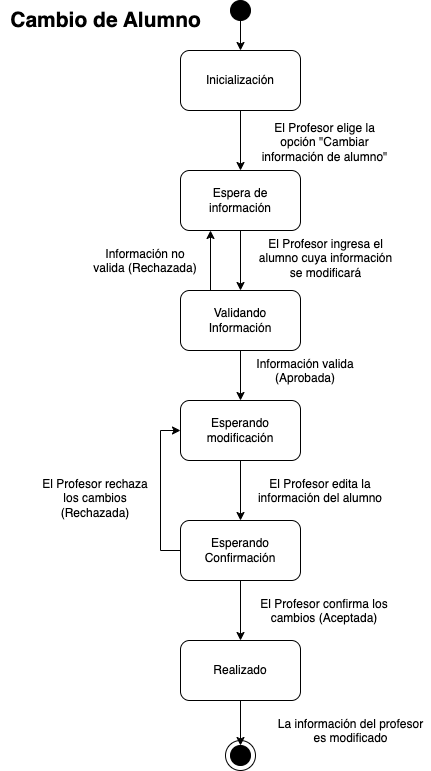

The diagram above was exported from draw.io. Its source (the exported page's mxGraphModel, read from the mxfile embedded in the PNG):
<mxGraphModel dx="936" dy="586" grid="1" gridSize="10" guides="1" tooltips="1" connect="1" arrows="1" fold="1" page="1" pageScale="1" pageWidth="1169" pageHeight="827" math="0" shadow="0">
  <root>
    <mxCell id="0" />
    <mxCell id="1" parent="0" />
    <mxCell id="y82OgEV66uFPziZWA8tG-29" value="" style="ellipse;whiteSpace=wrap;html=1;aspect=fixed;" parent="1" vertex="1">
      <mxGeometry x="275" y="750" width="30" height="30" as="geometry" />
    </mxCell>
    <mxCell id="y82OgEV66uFPziZWA8tG-3" value="Espera de información" style="rounded=1;whiteSpace=wrap;html=1;" parent="1" vertex="1">
      <mxGeometry x="230" y="180" width="120" height="60" as="geometry" />
    </mxCell>
    <mxCell id="y82OgEV66uFPziZWA8tG-5" value="El Profesor elige la opción &quot;Cambiar información de alumno&quot;" style="text;whiteSpace=wrap;align=center;" parent="1" vertex="1">
      <mxGeometry x="308.5" y="124" width="131" height="40" as="geometry" />
    </mxCell>
    <mxCell id="y82OgEV66uFPziZWA8tG-6" value="El Profesor ingresa el alumno cuya información se modificará" style="text;whiteSpace=wrap;align=center;" parent="1" vertex="1">
      <mxGeometry x="300" y="240" width="151" height="40" as="geometry" />
    </mxCell>
    <mxCell id="y82OgEV66uFPziZWA8tG-7" value="Validando Información" style="rounded=1;whiteSpace=wrap;html=1;" parent="1" vertex="1">
      <mxGeometry x="230" y="300" width="120" height="60" as="geometry" />
    </mxCell>
    <mxCell id="y82OgEV66uFPziZWA8tG-8" value="" style="endArrow=classic;html=1;rounded=0;exitX=0.5;exitY=1;exitDx=0;exitDy=0;entryX=0.5;entryY=0;entryDx=0;entryDy=0;" parent="1" source="y82OgEV66uFPziZWA8tG-3" target="y82OgEV66uFPziZWA8tG-7" edge="1">
      <mxGeometry width="50" height="50" relative="1" as="geometry">
        <mxPoint x="380" y="330" as="sourcePoint" />
        <mxPoint x="430" y="280" as="targetPoint" />
      </mxGeometry>
    </mxCell>
    <mxCell id="y82OgEV66uFPziZWA8tG-9" value="" style="endArrow=classic;html=1;rounded=0;exitX=0.25;exitY=0;exitDx=0;exitDy=0;entryX=0.25;entryY=1;entryDx=0;entryDy=0;" parent="1" source="y82OgEV66uFPziZWA8tG-7" target="y82OgEV66uFPziZWA8tG-3" edge="1">
      <mxGeometry width="50" height="50" relative="1" as="geometry">
        <mxPoint x="300" y="250" as="sourcePoint" />
        <mxPoint x="300" y="320" as="targetPoint" />
      </mxGeometry>
    </mxCell>
    <mxCell id="y82OgEV66uFPziZWA8tG-10" value="Información no valida (Rechazada)" style="text;whiteSpace=wrap;align=center;" parent="1" vertex="1">
      <mxGeometry x="140" y="250" width="110" height="40" as="geometry" />
    </mxCell>
    <mxCell id="y82OgEV66uFPziZWA8tG-14" value="Información valida (Aprobada)" style="text;whiteSpace=wrap;align=center;" parent="1" vertex="1">
      <mxGeometry x="300" y="360" width="110" height="40" as="geometry" />
    </mxCell>
    <mxCell id="y82OgEV66uFPziZWA8tG-37" style="edgeStyle=orthogonalEdgeStyle;rounded=0;orthogonalLoop=1;jettySize=auto;html=1;exitX=0;exitY=0.5;exitDx=0;exitDy=0;entryX=0;entryY=0.5;entryDx=0;entryDy=0;" parent="1" source="y82OgEV66uFPziZWA8tG-21" target="y82OgEV66uFPziZWA8tG-34" edge="1">
      <mxGeometry relative="1" as="geometry" />
    </mxCell>
    <mxCell id="y82OgEV66uFPziZWA8tG-21" value="Esperando Confirmación" style="rounded=1;whiteSpace=wrap;html=1;" parent="1" vertex="1">
      <mxGeometry x="230" y="530" width="120" height="60" as="geometry" />
    </mxCell>
    <mxCell id="y82OgEV66uFPziZWA8tG-25" style="edgeStyle=orthogonalEdgeStyle;rounded=0;orthogonalLoop=1;jettySize=auto;html=1;exitX=0.5;exitY=1;exitDx=0;exitDy=0;entryX=0.5;entryY=0;entryDx=0;entryDy=0;" parent="1" source="y82OgEV66uFPziZWA8tG-21" target="y82OgEV66uFPziZWA8tG-27" edge="1">
      <mxGeometry relative="1" as="geometry">
        <mxPoint x="289.64" y="560" as="sourcePoint" />
        <mxPoint x="290" y="610" as="targetPoint" />
      </mxGeometry>
    </mxCell>
    <mxCell id="y82OgEV66uFPziZWA8tG-26" value="El Profesor confirma los cambios (Aceptada)" style="text;whiteSpace=wrap;align=center;" parent="1" vertex="1">
      <mxGeometry x="308.5" y="600" width="130" height="40" as="geometry" />
    </mxCell>
    <mxCell id="y82OgEV66uFPziZWA8tG-30" value="" style="edgeStyle=orthogonalEdgeStyle;rounded=0;orthogonalLoop=1;jettySize=auto;html=1;" parent="1" source="y82OgEV66uFPziZWA8tG-27" target="y82OgEV66uFPziZWA8tG-28" edge="1">
      <mxGeometry relative="1" as="geometry" />
    </mxCell>
    <mxCell id="y82OgEV66uFPziZWA8tG-27" value="Realizado" style="rounded=1;whiteSpace=wrap;html=1;" parent="1" vertex="1">
      <mxGeometry x="230" y="650" width="120" height="60" as="geometry" />
    </mxCell>
    <mxCell id="y82OgEV66uFPziZWA8tG-28" value="" style="ellipse;whiteSpace=wrap;html=1;aspect=fixed;strokeColor=default;fillColor=#000000;" parent="1" vertex="1">
      <mxGeometry x="280" y="755" width="20" height="20" as="geometry" />
    </mxCell>
    <mxCell id="y82OgEV66uFPziZWA8tG-33" value="" style="endArrow=classic;html=1;rounded=0;exitX=0.5;exitY=1;exitDx=0;exitDy=0;entryX=0.5;entryY=0;entryDx=0;entryDy=0;" parent="1" source="y82OgEV66uFPziZWA8tG-7" target="y82OgEV66uFPziZWA8tG-34" edge="1">
      <mxGeometry width="50" height="50" relative="1" as="geometry">
        <mxPoint x="289.57" y="410" as="sourcePoint" />
        <mxPoint x="290" y="430" as="targetPoint" />
        <Array as="points" />
      </mxGeometry>
    </mxCell>
    <mxCell id="y82OgEV66uFPziZWA8tG-36" style="edgeStyle=orthogonalEdgeStyle;rounded=0;orthogonalLoop=1;jettySize=auto;html=1;exitX=0.5;exitY=1;exitDx=0;exitDy=0;" parent="1" source="y82OgEV66uFPziZWA8tG-34" target="y82OgEV66uFPziZWA8tG-21" edge="1">
      <mxGeometry relative="1" as="geometry" />
    </mxCell>
    <mxCell id="y82OgEV66uFPziZWA8tG-34" value="Esperando modificación" style="rounded=1;whiteSpace=wrap;html=1;" parent="1" vertex="1">
      <mxGeometry x="230" y="410" width="120" height="60" as="geometry" />
    </mxCell>
    <mxCell id="y82OgEV66uFPziZWA8tG-35" value="El Profesor edita la información del alumno" style="text;whiteSpace=wrap;align=center;" parent="1" vertex="1">
      <mxGeometry x="305" y="480" width="130" height="40" as="geometry" />
    </mxCell>
    <mxCell id="y82OgEV66uFPziZWA8tG-38" value="El Profesor rechaza los cambios (Rechazada)" style="text;whiteSpace=wrap;align=center;" parent="1" vertex="1">
      <mxGeometry x="90" y="480" width="110" height="40" as="geometry" />
    </mxCell>
    <mxCell id="KE5T6LwJBXqymBkXnx2F-1" style="edgeStyle=orthogonalEdgeStyle;rounded=0;orthogonalLoop=1;jettySize=auto;html=1;exitX=0.5;exitY=1;exitDx=0;exitDy=0;entryX=0.5;entryY=0;entryDx=0;entryDy=0;" parent="1" source="KE5T6LwJBXqymBkXnx2F-2" target="KE5T6LwJBXqymBkXnx2F-3" edge="1">
      <mxGeometry relative="1" as="geometry" />
    </mxCell>
    <mxCell id="KE5T6LwJBXqymBkXnx2F-2" value="" style="ellipse;whiteSpace=wrap;html=1;aspect=fixed;strokeColor=default;fillColor=#000000;" parent="1" vertex="1">
      <mxGeometry x="280" y="10" width="20" height="20" as="geometry" />
    </mxCell>
    <mxCell id="KE5T6LwJBXqymBkXnx2F-3" value="Inicialización" style="rounded=1;whiteSpace=wrap;html=1;" parent="1" vertex="1">
      <mxGeometry x="230" y="60" width="120" height="60" as="geometry" />
    </mxCell>
    <mxCell id="KE5T6LwJBXqymBkXnx2F-4" style="edgeStyle=orthogonalEdgeStyle;rounded=0;orthogonalLoop=1;jettySize=auto;html=1;exitX=0.5;exitY=1;exitDx=0;exitDy=0;entryX=0.5;entryY=0;entryDx=0;entryDy=0;" parent="1" source="KE5T6LwJBXqymBkXnx2F-3" target="y82OgEV66uFPziZWA8tG-3" edge="1">
      <mxGeometry relative="1" as="geometry">
        <mxPoint x="300" y="40" as="sourcePoint" />
        <mxPoint x="300" y="80" as="targetPoint" />
      </mxGeometry>
    </mxCell>
    <mxCell id="KE5T6LwJBXqymBkXnx2F-5" value="Cambio de Alumno" style="text;html=1;align=center;verticalAlign=middle;resizable=0;points=[];autosize=1;strokeColor=none;fillColor=none;fontSize=21;fontStyle=1" parent="1" vertex="1">
      <mxGeometry x="50" y="10" width="210" height="40" as="geometry" />
    </mxCell>
    <mxCell id="KE5T6LwJBXqymBkXnx2F-6" value="La información del profesor es modificado" style="text;whiteSpace=wrap;align=center;" parent="1" vertex="1">
      <mxGeometry x="320" y="720" width="160.5" height="40" as="geometry" />
    </mxCell>
  </root>
</mxGraphModel>